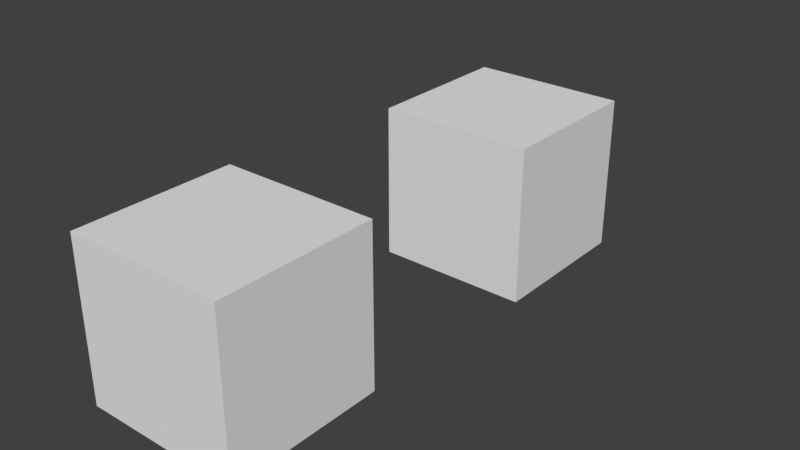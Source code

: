 # Source: skin_single_bone_animated_instanced_cube.blend  (saved by Blender 2.79.0; exported with 4.5.12 LTS)
import bpy
from mathutils import Matrix  # noqa: F401  (used for matrix-valued properties, if any)

bpy.ops.wm.read_factory_settings(use_empty=True)
scene = bpy.context.scene
scene.name = 'Scene'

# ---- collections
col_collection_1 = bpy.data.collections.new('Collection 1'); scene.collection.children.link(col_collection_1)

# ---- materials (node trees are filled in below, after node groups)
mat_material = bpy.data.materials.new('Material')
mat_material.alpha_threshold = 0.0
mat_material.use_transparent_shadow = False
mat_material.roughness = 0.5
mat_material.line_color = (0.0, 0.0, 0.0, 1.0)

# ---- material node trees

# ---- world
world_world = bpy.data.worlds.new('World'); scene.world = world_world
world_world.color = (0.05088, 0.05088, 0.05088)
world_world.use_sun_shadow = False
world_world.sun_shadow_jitter_overblur = 0.0
world_world.cycles.sampling_method = 'MANUAL'

# ---- meshes
me_cube = bpy.data.meshes.new('Cube')
me_cube.from_pydata([(1.0, 1.0, -1.0), (1.0, -1.0, -1.0), (-1.0, -1.0, -1.0), (-1.0, 1.0, -1.0), (1.0, 1.0, 1.0), (1.0, -1.0, 1.0), (-1.0, -1.0, 1.0), (-1.0, 1.0, 1.0)], [], [(0, 1, 2, 3), (4, 7, 6, 5), (0, 4, 5, 1), (1, 5, 6, 2), (2, 6, 7, 3), (4, 0, 3, 7)])
me_cube.materials.append(mat_material)
me_cube.use_remesh_preserve_volume = False
me_cube.use_remesh_preserve_attributes = False
me_cube.use_mirror_vertex_groups = False
me_cube.update()
arm_armature = bpy.data.armatures.new('Armature')  # bones are not reproduced

# ---- objects
ob_armature = bpy.data.objects.new('Armature', arm_armature)
ob_cube_001 = bpy.data.objects.new('Cube.001', me_cube)
ob_cube = bpy.data.objects.new('Cube', me_cube)

# ---- transforms, parenting, visibility, modifiers, constraints
ob_armature.location = (0.3136, -2.54, -0.2678)
ob_armature.lineart.crease_threshold = 0.0
ob_cube_001.location = (0.02913, -4.627, 0.1567)
ob_cube_001.lock_rotations_4d = False
ob_cube_001.empty_display_type = 'ARROWS'
ob_cube_001.lineart.crease_threshold = 0.0
_vg = ob_cube_001.vertex_groups.new(name='Bone')
for _i, _w in zip([4, 5], [0.9955, 0.9997]): _vg.add([_i], _w, 'REPLACE')
_m = ob_cube_001.modifiers.new('Armature', 'ARMATURE')
_m.object = ob_armature
_m.use_deform_preserve_volume = True
ob_cube.location = (0.0, 0.0, 0.0)
ob_cube.lock_rotations_4d = False
ob_cube.empty_display_type = 'ARROWS'
ob_cube.lineart.crease_threshold = 0.0
_vg = ob_cube.vertex_groups.new(name='Bone')
for _i, _w in zip([4, 5], [0.9955, 0.9997]): _vg.add([_i], _w, 'REPLACE')
_m = ob_cube.modifiers.new('Armature', 'ARMATURE')
_m.object = ob_armature

# ---- collection membership
col_collection_1.objects.link(ob_armature)
col_collection_1.objects.link(ob_cube_001)
col_collection_1.objects.link(ob_cube)

# ---- scene / render settings (as saved in the file)
scene.frame_start = 1; scene.frame_end = 250; scene.frame_set(113)
scene.render.engine = 'BLENDER_EEVEE_NEXT'
scene.render.resolution_percentage = 50
scene.render.dither_intensity = 0.0
scene.cycles.use_denoising = False
scene.cycles.samples = 128
scene.cycles.sampling_pattern = 'TABULATED_SOBOL'
scene.cycles.use_adaptive_sampling = False
scene.cycles.use_light_tree = False
scene.cycles.blur_glossy = 0.0
scene.cycles.sample_clamp_indirect = 0.0
scene.view_settings.view_transform = 'Standard'
bpy.context.view_layer.update()

# ---- added for rendering (the .blend has no active camera and no usable light): camera, sun
cam_auto = bpy.data.cameras.new('AutoCamera')
cam_auto.lens = 50.0
cam_auto.sensor_width = 36.0
cam_auto.clip_end = 1000.0
ob_auto_camera = bpy.data.objects.new('AutoCamera', cam_auto)
scene.collection.objects.link(ob_auto_camera)
ob_auto_camera.location = (7.29184, -10.7308, 5.93842)
ob_auto_camera.rotation_euler = (1.09748, -7.21219e-08, 0.694738)
scene.camera = ob_auto_camera
light_auto_sun = bpy.data.lights.new('AutoSun', 'SUN')
light_auto_sun.energy = 3.0
light_auto_sun.angle = 0.0523599
ob_auto_sun = bpy.data.objects.new('AutoSun', light_auto_sun)
scene.collection.objects.link(ob_auto_sun)
ob_auto_sun.rotation_euler = (0.872665, 0.174533, 0.523599)
bpy.context.view_layer.update()
